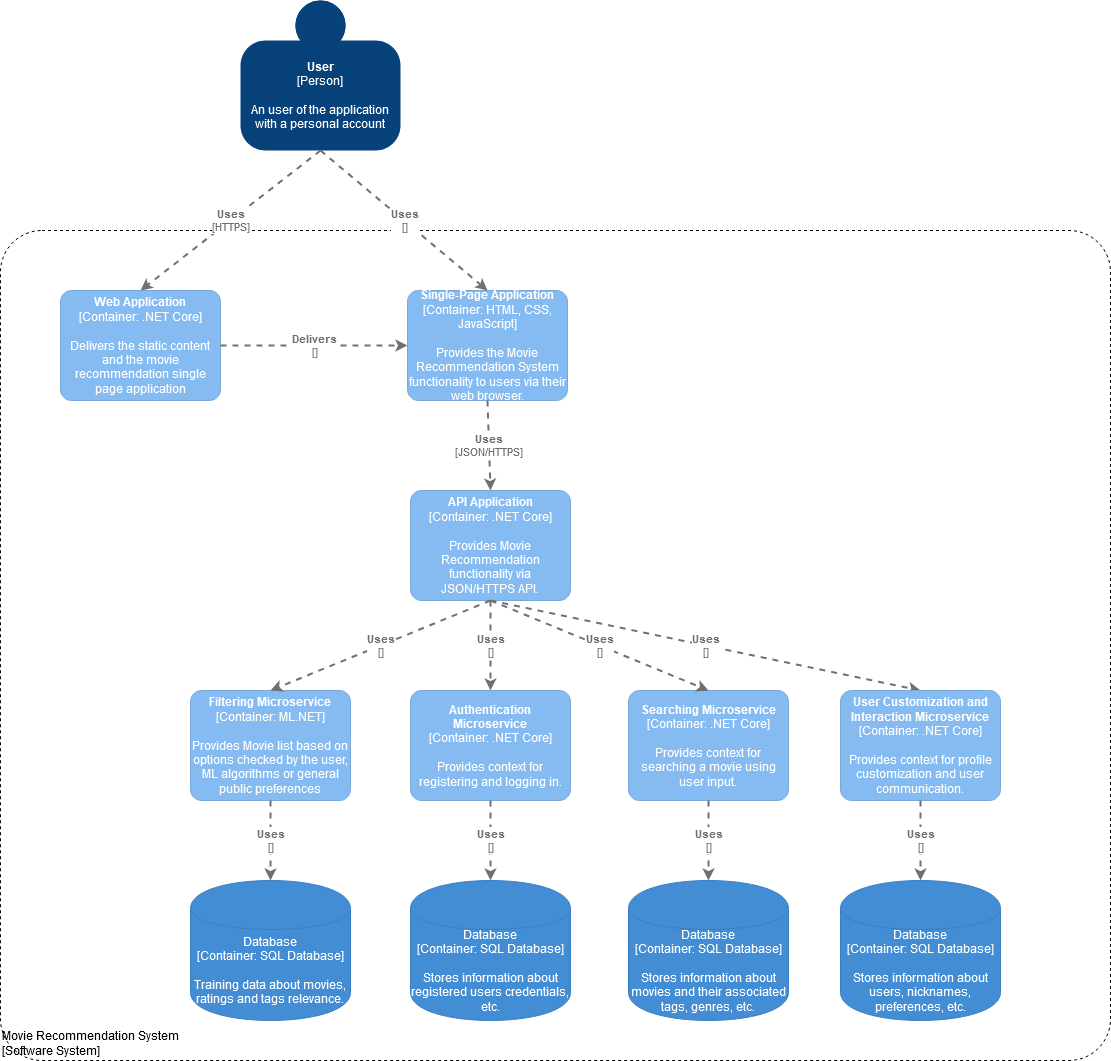

The diagram above was exported from draw.io. Its source (the exported page's mxGraphModel, read from the mxfile embedded in the PNG):
<mxGraphModel dx="1038" dy="575" grid="1" gridSize="10" guides="1" tooltips="1" connect="1" arrows="1" fold="1" page="1" pageScale="1" pageWidth="1654" pageHeight="2336" math="0" shadow="0">
  <root>
    <mxCell id="6mfWbq-_S5V-z4Zt2-C3-0" />
    <mxCell id="6mfWbq-_S5V-z4Zt2-C3-1" parent="6mfWbq-_S5V-z4Zt2-C3-0" />
    <object placeholders="1" c4Name="Movie Recommendation System" c4Type="ExecutionEnvironment" c4Application="Software System" label="&lt;div style=&quot;text-align: left&quot;&gt;%c4Name%&lt;/div&gt;&lt;div style=&quot;text-align: left&quot;&gt;[%c4Application%]&lt;/div&gt;" id="IZp4jViJWrQ4d3MobmBz-4">
      <mxCell style="rounded=1;whiteSpace=wrap;html=1;labelBackgroundColor=none;fillColor=none;align=left;arcSize=5;verticalAlign=bottom;metaEdit=1;metaData={&quot;c4Type&quot;:{&quot;editable&quot;:false}};points=[[0.25,0,0],[0.5,0,0],[0.75,0,0],[1,0.25,0],[1,0.5,0],[1,0.75,0],[0.75,1,0],[0.5,1,0],[0.25,1,0],[0,0.75,0],[0,0.5,0],[0,0.25,0]];dashed=1;" parent="6mfWbq-_S5V-z4Zt2-C3-1" vertex="1">
        <mxGeometry x="260" y="310" width="1110" height="830" as="geometry" />
      </mxCell>
    </object>
    <object placeholders="1" c4Name="User" c4Type="Person" c4Description="An user of the application with a personal account" label="&lt;b&gt;%c4Name%&lt;/b&gt;&lt;div&gt;[%c4Type%]&lt;/div&gt;&lt;br&gt;&lt;div&gt;%c4Description%&lt;/div&gt;" id="M0KrACMADGC8CFgrYmpd-0">
      <mxCell style="html=1;dashed=0;whitespace=wrap;fillColor=#08427b;strokeColor=none;fontColor=#ffffff;shape=mxgraph.c4.person;align=center;metaEdit=1;points=[[0.5,0,0],[1,0.5,0],[1,0.75,0],[0.75,1,0],[0.5,1,0],[0.25,1,0],[0,0.75,0],[0,0.5,0]];metaData={&quot;c4Type&quot;:{&quot;editable&quot;:false}};whiteSpace=wrap;" parent="6mfWbq-_S5V-z4Zt2-C3-1" vertex="1">
        <mxGeometry x="500" y="80" width="160" height="150" as="geometry" />
      </mxCell>
    </object>
    <object placeholders="1" c4Type="Relationship" c4Technology="HTTPS" c4Description="Uses" label="&lt;div style=&quot;text-align: left&quot;&gt;&lt;div style=&quot;text-align: center&quot;&gt;&lt;b&gt;%c4Description%&lt;/b&gt;&lt;/div&gt;&lt;div style=&quot;text-align: center&quot;&gt;[%c4Technology%]&lt;/div&gt;&lt;/div&gt;" id="M0KrACMADGC8CFgrYmpd-2">
      <mxCell style="edgeStyle=none;rounded=0;html=1;jettySize=auto;orthogonalLoop=1;strokeColor=#707070;strokeWidth=2;fontColor=#707070;jumpStyle=none;dashed=1;metaEdit=1;metaData={&quot;c4Type&quot;:{&quot;editable&quot;:false}};exitX=0.5;exitY=1;exitDx=0;exitDy=0;exitPerimeter=0;entryX=0.5;entryY=0;entryDx=0;entryDy=0;entryPerimeter=0;" parent="6mfWbq-_S5V-z4Zt2-C3-1" source="M0KrACMADGC8CFgrYmpd-0" target="IZp4jViJWrQ4d3MobmBz-2" edge="1">
        <mxGeometry width="160" relative="1" as="geometry">
          <mxPoint x="180" y="330" as="sourcePoint" />
          <mxPoint x="420" y="350" as="targetPoint" />
        </mxGeometry>
      </mxCell>
    </object>
    <object placeholders="1" c4Type="Database" c4Technology="SQL Database" c4Description="Training data about movies, ratings and tags relevance." label="%c4Type%&lt;div&gt;[Container:&amp;nbsp;%c4Technology%]&lt;/div&gt;&lt;br&gt;&lt;div&gt;%c4Description%&lt;/div&gt;" id="M0KrACMADGC8CFgrYmpd-5">
      <mxCell style="shape=cylinder;whiteSpace=wrap;html=1;boundedLbl=1;rounded=0;labelBackgroundColor=none;fillColor=#438DD5;fontSize=12;fontColor=#ffffff;align=center;strokeColor=#3C7FC0;metaEdit=1;points=[[0.5,0,0],[1,0.25,0],[1,0.5,0],[1,0.75,0],[0.5,1,0],[0,0.75,0],[0,0.5,0],[0,0.25,0]];metaData={&quot;c4Type&quot;:{&quot;editable&quot;:false}};" parent="6mfWbq-_S5V-z4Zt2-C3-1" vertex="1">
        <mxGeometry x="450" y="960" width="160" height="140" as="geometry" />
      </mxCell>
    </object>
    <object placeholders="1" c4Name="Web Application" c4Type="Container" c4Technology=".NET Core" c4Description="Delivers the static content and the movie recommendation single page application" label="&lt;b&gt;%c4Name%&lt;/b&gt;&lt;div&gt;[%c4Type%: %c4Technology%]&lt;/div&gt;&lt;br&gt;&lt;div&gt;%c4Description%&lt;/div&gt;" id="IZp4jViJWrQ4d3MobmBz-2">
      <mxCell style="rounded=1;whiteSpace=wrap;html=1;labelBackgroundColor=none;fillColor=#85BBF0;fontColor=#ffffff;align=center;arcSize=10;strokeColor=#78A8D8;metaEdit=1;metaData={&quot;c4Type&quot;:{&quot;editable&quot;:false}};points=[[0.25,0,0],[0.5,0,0],[0.75,0,0],[1,0.25,0],[1,0.5,0],[1,0.75,0],[0.75,1,0],[0.5,1,0],[0.25,1,0],[0,0.75,0],[0,0.5,0],[0,0.25,0]];" parent="6mfWbq-_S5V-z4Zt2-C3-1" vertex="1">
        <mxGeometry x="320" y="370" width="160" height="110.00000000000001" as="geometry" />
      </mxCell>
    </object>
    <object placeholders="1" c4Name="API Application" c4Type="Container" c4Technology=".NET Core" c4Description="Provides Movie Recommendation functionality via JSON/HTTPS API." label="&lt;b&gt;%c4Name%&lt;/b&gt;&lt;div&gt;[%c4Type%: %c4Technology%]&lt;/div&gt;&lt;br&gt;&lt;div&gt;%c4Description%&lt;/div&gt;" id="IZp4jViJWrQ4d3MobmBz-3">
      <mxCell style="rounded=1;whiteSpace=wrap;html=1;labelBackgroundColor=none;fillColor=#85BBF0;fontColor=#ffffff;align=center;arcSize=10;strokeColor=#78A8D8;metaEdit=1;metaData={&quot;c4Type&quot;:{&quot;editable&quot;:false}};points=[[0.25,0,0],[0.5,0,0],[0.75,0,0],[1,0.25,0],[1,0.5,0],[1,0.75,0],[0.75,1,0],[0.5,1,0],[0.25,1,0],[0,0.75,0],[0,0.5,0],[0,0.25,0]];" parent="6mfWbq-_S5V-z4Zt2-C3-1" vertex="1">
        <mxGeometry x="670" y="570" width="160" height="110.00000000000001" as="geometry" />
      </mxCell>
    </object>
    <object placeholders="1" c4Name="Single-Page Application" c4Type="Container" c4Technology="HTML, CSS, JavaScript" c4Description="Provides the Movie Recommendation System functionality to users via their web browser." label="&lt;b&gt;%c4Name%&lt;/b&gt;&lt;div&gt;[%c4Type%: %c4Technology%]&lt;/div&gt;&lt;br&gt;&lt;div&gt;%c4Description%&lt;/div&gt;" id="IZp4jViJWrQ4d3MobmBz-6">
      <mxCell style="rounded=1;whiteSpace=wrap;html=1;labelBackgroundColor=none;fillColor=#85BBF0;fontColor=#ffffff;align=center;arcSize=10;strokeColor=#78A8D8;metaEdit=1;metaData={&quot;c4Type&quot;:{&quot;editable&quot;:false}};points=[[0.25,0,0],[0.5,0,0],[0.75,0,0],[1,0.25,0],[1,0.5,0],[1,0.75,0],[0.75,1,0],[0.5,1,0],[0.25,1,0],[0,0.75,0],[0,0.5,0],[0,0.25,0]];" parent="6mfWbq-_S5V-z4Zt2-C3-1" vertex="1">
        <mxGeometry x="667" y="370" width="160" height="110.00000000000001" as="geometry" />
      </mxCell>
    </object>
    <object placeholders="1" c4Type="Relationship" c4Technology="" c4Description="Delivers" label="&lt;div style=&quot;text-align: left&quot;&gt;&lt;div style=&quot;text-align: center&quot;&gt;&lt;b&gt;%c4Description%&lt;/b&gt;&lt;/div&gt;&lt;div style=&quot;text-align: center&quot;&gt;[%c4Technology%]&lt;/div&gt;&lt;/div&gt;" id="PBfSMSSRMqtYM5io3Fr0-3">
      <mxCell style="edgeStyle=none;rounded=0;html=1;entryX=0;entryY=0.5;jettySize=auto;orthogonalLoop=1;strokeColor=#707070;strokeWidth=2;fontColor=#707070;jumpStyle=none;dashed=1;metaEdit=1;metaData={&quot;c4Type&quot;:{&quot;editable&quot;:false}};exitX=1;exitY=0.5;exitDx=0;exitDy=0;exitPerimeter=0;entryDx=0;entryDy=0;entryPerimeter=0;" parent="6mfWbq-_S5V-z4Zt2-C3-1" source="IZp4jViJWrQ4d3MobmBz-2" target="IZp4jViJWrQ4d3MobmBz-6" edge="1">
        <mxGeometry width="160" relative="1" as="geometry">
          <mxPoint x="670" y="400" as="sourcePoint" />
          <mxPoint x="830" y="400" as="targetPoint" />
        </mxGeometry>
      </mxCell>
    </object>
    <object placeholders="1" c4Type="Relationship" c4Technology="JSON/HTTPS" c4Description="Uses" label="&lt;div style=&quot;text-align: left&quot;&gt;&lt;div style=&quot;text-align: center&quot;&gt;&lt;b&gt;%c4Description%&lt;/b&gt;&lt;/div&gt;&lt;div style=&quot;text-align: center&quot;&gt;[%c4Technology%]&lt;/div&gt;&lt;/div&gt;" id="PBfSMSSRMqtYM5io3Fr0-5">
      <mxCell style="edgeStyle=none;rounded=0;html=1;entryX=0.5;entryY=0;jettySize=auto;orthogonalLoop=1;strokeColor=#707070;strokeWidth=2;fontColor=#707070;jumpStyle=none;dashed=1;metaEdit=1;metaData={&quot;c4Type&quot;:{&quot;editable&quot;:false}};exitX=0.5;exitY=1;exitDx=0;exitDy=0;exitPerimeter=0;entryDx=0;entryDy=0;entryPerimeter=0;" parent="6mfWbq-_S5V-z4Zt2-C3-1" source="IZp4jViJWrQ4d3MobmBz-6" target="IZp4jViJWrQ4d3MobmBz-3" edge="1">
        <mxGeometry width="160" relative="1" as="geometry">
          <mxPoint x="700" y="500" as="sourcePoint" />
          <mxPoint x="860" y="500" as="targetPoint" />
        </mxGeometry>
      </mxCell>
    </object>
    <object placeholders="1" c4Type="Relationship" c4Technology="" c4Description="Uses" label="&lt;div style=&quot;text-align: left&quot;&gt;&lt;div style=&quot;text-align: center&quot;&gt;&lt;b&gt;%c4Description%&lt;/b&gt;&lt;/div&gt;&lt;div style=&quot;text-align: center&quot;&gt;[%c4Technology%]&lt;/div&gt;&lt;/div&gt;" id="PBfSMSSRMqtYM5io3Fr0-8">
      <mxCell style="edgeStyle=none;rounded=0;html=1;jettySize=auto;orthogonalLoop=1;strokeColor=#707070;strokeWidth=2;fontColor=#707070;jumpStyle=none;dashed=1;metaEdit=1;metaData={&quot;c4Type&quot;:{&quot;editable&quot;:false}};exitX=0.5;exitY=1;exitDx=0;exitDy=0;exitPerimeter=0;entryX=0.5;entryY=0;entryDx=0;entryDy=0;entryPerimeter=0;" parent="6mfWbq-_S5V-z4Zt2-C3-1" source="M0KrACMADGC8CFgrYmpd-0" target="IZp4jViJWrQ4d3MobmBz-6" edge="1">
        <mxGeometry width="160" relative="1" as="geometry">
          <mxPoint x="630" y="210" as="sourcePoint" />
          <mxPoint x="410" y="380" as="targetPoint" />
        </mxGeometry>
      </mxCell>
    </object>
    <object placeholders="1" c4Name="Filtering Microservice" c4Type="Container" c4Technology="ML.NET" c4Description="Provides Movie list based on options checked by the user, ML algorithms or general public preferences" label="&lt;b&gt;%c4Name%&lt;/b&gt;&lt;div&gt;[%c4Type%: %c4Technology%]&lt;/div&gt;&lt;br&gt;&lt;div&gt;%c4Description%&lt;/div&gt;" id="-SZqnYvBTtaV0wuW9oXE-0">
      <mxCell style="rounded=1;whiteSpace=wrap;html=1;labelBackgroundColor=none;fillColor=#85BBF0;fontColor=#ffffff;align=center;arcSize=10;strokeColor=#78A8D8;metaEdit=1;metaData={&quot;c4Type&quot;:{&quot;editable&quot;:false}};points=[[0.25,0,0],[0.5,0,0],[0.75,0,0],[1,0.25,0],[1,0.5,0],[1,0.75,0],[0.75,1,0],[0.5,1,0],[0.25,1,0],[0,0.75,0],[0,0.5,0],[0,0.25,0]];" parent="6mfWbq-_S5V-z4Zt2-C3-1" vertex="1">
        <mxGeometry x="450" y="770" width="160" height="110.00000000000001" as="geometry" />
      </mxCell>
    </object>
    <object placeholders="1" c4Type="Relationship" c4Technology="" c4Description="Uses" label="&lt;div style=&quot;text-align: left&quot;&gt;&lt;div style=&quot;text-align: center&quot;&gt;&lt;b&gt;%c4Description%&lt;/b&gt;&lt;/div&gt;&lt;div style=&quot;text-align: center&quot;&gt;[%c4Technology%]&lt;/div&gt;&lt;/div&gt;" id="9eDpdi8cFqXCPiPSlXVx-0">
      <mxCell style="edgeStyle=none;rounded=0;html=1;jettySize=auto;orthogonalLoop=1;strokeColor=#707070;strokeWidth=2;fontColor=#707070;jumpStyle=none;dashed=1;metaEdit=1;metaData={&quot;c4Type&quot;:{&quot;editable&quot;:false}};exitX=0.5;exitY=1;exitDx=0;exitDy=0;exitPerimeter=0;entryX=0.5;entryY=0;entryDx=0;entryDy=0;entryPerimeter=0;" parent="6mfWbq-_S5V-z4Zt2-C3-1" source="IZp4jViJWrQ4d3MobmBz-3" target="-SZqnYvBTtaV0wuW9oXE-0" edge="1">
        <mxGeometry width="160" relative="1" as="geometry">
          <mxPoint x="450" y="700" as="sourcePoint" />
          <mxPoint x="610" y="700" as="targetPoint" />
        </mxGeometry>
      </mxCell>
    </object>
    <object placeholders="1" c4Type="Relationship" c4Technology="" c4Description="Uses" label="&lt;div style=&quot;text-align: left&quot;&gt;&lt;div style=&quot;text-align: center&quot;&gt;&lt;b&gt;%c4Description%&lt;/b&gt;&lt;/div&gt;&lt;div style=&quot;text-align: center&quot;&gt;[%c4Technology%]&lt;/div&gt;&lt;/div&gt;" id="9eDpdi8cFqXCPiPSlXVx-1">
      <mxCell style="edgeStyle=none;rounded=0;html=1;jettySize=auto;orthogonalLoop=1;strokeColor=#707070;strokeWidth=2;fontColor=#707070;jumpStyle=none;dashed=1;metaEdit=1;metaData={&quot;c4Type&quot;:{&quot;editable&quot;:false}};exitX=0.5;exitY=1;exitDx=0;exitDy=0;exitPerimeter=0;entryX=0.5;entryY=0;entryDx=0;entryDy=0;entryPerimeter=0;" parent="6mfWbq-_S5V-z4Zt2-C3-1" source="-SZqnYvBTtaV0wuW9oXE-0" target="M0KrACMADGC8CFgrYmpd-5" edge="1">
        <mxGeometry width="160" relative="1" as="geometry">
          <mxPoint x="450" y="700" as="sourcePoint" />
          <mxPoint x="610" y="700" as="targetPoint" />
        </mxGeometry>
      </mxCell>
    </object>
    <object placeholders="1" c4Name="Authentication Microservice" c4Type="Container" c4Technology=".NET Core" c4Description="Provides context for registering and logging in." label="&lt;b&gt;%c4Name%&lt;/b&gt;&lt;div&gt;[%c4Type%: %c4Technology%]&lt;/div&gt;&lt;br&gt;&lt;div&gt;%c4Description%&lt;/div&gt;" id="9eDpdi8cFqXCPiPSlXVx-3">
      <mxCell style="rounded=1;whiteSpace=wrap;html=1;labelBackgroundColor=none;fillColor=#85BBF0;fontColor=#ffffff;align=center;arcSize=10;strokeColor=#78A8D8;metaEdit=1;metaData={&quot;c4Type&quot;:{&quot;editable&quot;:false}};points=[[0.25,0,0],[0.5,0,0],[0.75,0,0],[1,0.25,0],[1,0.5,0],[1,0.75,0],[0.75,1,0],[0.5,1,0],[0.25,1,0],[0,0.75,0],[0,0.5,0],[0,0.25,0]];" parent="6mfWbq-_S5V-z4Zt2-C3-1" vertex="1">
        <mxGeometry x="670" y="770" width="160" height="110.00000000000001" as="geometry" />
      </mxCell>
    </object>
    <object placeholders="1" c4Type="Relationship" c4Technology="" c4Description="Uses" label="&lt;div style=&quot;text-align: left&quot;&gt;&lt;div style=&quot;text-align: center&quot;&gt;&lt;b&gt;%c4Description%&lt;/b&gt;&lt;/div&gt;&lt;div style=&quot;text-align: center&quot;&gt;[%c4Technology%]&lt;/div&gt;&lt;/div&gt;" id="9eDpdi8cFqXCPiPSlXVx-4">
      <mxCell style="edgeStyle=none;rounded=0;html=1;entryX=0.5;entryY=0;jettySize=auto;orthogonalLoop=1;strokeColor=#707070;strokeWidth=2;fontColor=#707070;jumpStyle=none;dashed=1;metaEdit=1;metaData={&quot;c4Type&quot;:{&quot;editable&quot;:false}};exitX=0.5;exitY=1;exitDx=0;exitDy=0;exitPerimeter=0;entryDx=0;entryDy=0;entryPerimeter=0;" parent="6mfWbq-_S5V-z4Zt2-C3-1" source="IZp4jViJWrQ4d3MobmBz-3" target="9eDpdi8cFqXCPiPSlXVx-3" edge="1">
        <mxGeometry width="160" relative="1" as="geometry">
          <mxPoint x="660" y="750" as="sourcePoint" />
          <mxPoint x="820" y="750" as="targetPoint" />
        </mxGeometry>
      </mxCell>
    </object>
    <object placeholders="1" c4Type="Relationship" c4Technology="" c4Description="Uses" label="&lt;div style=&quot;text-align: left&quot;&gt;&lt;div style=&quot;text-align: center&quot;&gt;&lt;b&gt;%c4Description%&lt;/b&gt;&lt;/div&gt;&lt;div style=&quot;text-align: center&quot;&gt;[%c4Technology%]&lt;/div&gt;&lt;/div&gt;" id="9eDpdi8cFqXCPiPSlXVx-5">
      <mxCell style="edgeStyle=none;rounded=0;html=1;jettySize=auto;orthogonalLoop=1;strokeColor=#707070;strokeWidth=2;fontColor=#707070;jumpStyle=none;dashed=1;metaEdit=1;metaData={&quot;c4Type&quot;:{&quot;editable&quot;:false}};exitX=0.5;exitY=1;exitDx=0;exitDy=0;exitPerimeter=0;entryX=0.5;entryY=0;entryDx=0;entryDy=0;entryPerimeter=0;" parent="6mfWbq-_S5V-z4Zt2-C3-1" source="9eDpdi8cFqXCPiPSlXVx-3" target="-zxVjdpd_EVvsCu_C8Oo-0" edge="1">
        <mxGeometry width="160" relative="1" as="geometry">
          <mxPoint x="660" y="800" as="sourcePoint" />
          <mxPoint x="820" y="800" as="targetPoint" />
        </mxGeometry>
      </mxCell>
    </object>
    <object placeholders="1" c4Name="Searching Microservice" c4Type="Container" c4Technology=".NET Core" c4Description="Provides context for searching a movie using user input. " label="&lt;b&gt;%c4Name%&lt;/b&gt;&lt;div&gt;[%c4Type%: %c4Technology%]&lt;/div&gt;&lt;br&gt;&lt;div&gt;%c4Description%&lt;/div&gt;" id="9eDpdi8cFqXCPiPSlXVx-6">
      <mxCell style="rounded=1;whiteSpace=wrap;html=1;labelBackgroundColor=none;fillColor=#85BBF0;fontColor=#ffffff;align=center;arcSize=10;strokeColor=#78A8D8;metaEdit=1;metaData={&quot;c4Type&quot;:{&quot;editable&quot;:false}};points=[[0.25,0,0],[0.5,0,0],[0.75,0,0],[1,0.25,0],[1,0.5,0],[1,0.75,0],[0.75,1,0],[0.5,1,0],[0.25,1,0],[0,0.75,0],[0,0.5,0],[0,0.25,0]];" parent="6mfWbq-_S5V-z4Zt2-C3-1" vertex="1">
        <mxGeometry x="888" y="770" width="160" height="110.00000000000001" as="geometry" />
      </mxCell>
    </object>
    <object placeholders="1" c4Type="Relationship" c4Technology="" c4Description="Uses" label="&lt;div style=&quot;text-align: left&quot;&gt;&lt;div style=&quot;text-align: center&quot;&gt;&lt;b&gt;%c4Description%&lt;/b&gt;&lt;/div&gt;&lt;div style=&quot;text-align: center&quot;&gt;[%c4Technology%]&lt;/div&gt;&lt;/div&gt;" id="9eDpdi8cFqXCPiPSlXVx-7">
      <mxCell style="edgeStyle=none;rounded=0;html=1;entryX=0.5;entryY=0;jettySize=auto;orthogonalLoop=1;strokeColor=#707070;strokeWidth=2;fontColor=#707070;jumpStyle=none;dashed=1;metaEdit=1;metaData={&quot;c4Type&quot;:{&quot;editable&quot;:false}};exitX=0.5;exitY=1;exitDx=0;exitDy=0;exitPerimeter=0;entryDx=0;entryDy=0;entryPerimeter=0;" parent="6mfWbq-_S5V-z4Zt2-C3-1" source="IZp4jViJWrQ4d3MobmBz-3" target="9eDpdi8cFqXCPiPSlXVx-6" edge="1">
        <mxGeometry width="160" relative="1" as="geometry">
          <mxPoint x="560" y="740" as="sourcePoint" />
          <mxPoint x="720" y="740" as="targetPoint" />
        </mxGeometry>
      </mxCell>
    </object>
    <object placeholders="1" c4Type="Relationship" c4Technology="" c4Description="Uses" label="&lt;div style=&quot;text-align: left&quot;&gt;&lt;div style=&quot;text-align: center&quot;&gt;&lt;b&gt;%c4Description%&lt;/b&gt;&lt;/div&gt;&lt;div style=&quot;text-align: center&quot;&gt;[%c4Technology%]&lt;/div&gt;&lt;/div&gt;" id="9eDpdi8cFqXCPiPSlXVx-8">
      <mxCell style="edgeStyle=none;rounded=0;html=1;jettySize=auto;orthogonalLoop=1;strokeColor=#707070;strokeWidth=2;fontColor=#707070;jumpStyle=none;dashed=1;metaEdit=1;metaData={&quot;c4Type&quot;:{&quot;editable&quot;:false}};exitX=0.5;exitY=1;exitDx=0;exitDy=0;exitPerimeter=0;entryX=0.5;entryY=0;entryDx=0;entryDy=0;entryPerimeter=0;" parent="6mfWbq-_S5V-z4Zt2-C3-1" source="9eDpdi8cFqXCPiPSlXVx-6" target="-zxVjdpd_EVvsCu_C8Oo-1" edge="1">
        <mxGeometry width="160" relative="1" as="geometry">
          <mxPoint x="560" y="810" as="sourcePoint" />
          <mxPoint x="720" y="810" as="targetPoint" />
        </mxGeometry>
      </mxCell>
    </object>
    <object placeholders="1" c4Type="Relationship" c4Technology="" c4Description="Uses" label="&lt;div style=&quot;text-align: left&quot;&gt;&lt;div style=&quot;text-align: center&quot;&gt;&lt;b&gt;%c4Description%&lt;/b&gt;&lt;/div&gt;&lt;div style=&quot;text-align: center&quot;&gt;[%c4Technology%]&lt;/div&gt;&lt;/div&gt;" id="9eDpdi8cFqXCPiPSlXVx-9">
      <mxCell style="edgeStyle=none;rounded=0;html=1;jettySize=auto;orthogonalLoop=1;strokeColor=#707070;strokeWidth=2;fontColor=#707070;jumpStyle=none;dashed=1;metaEdit=1;metaData={&quot;c4Type&quot;:{&quot;editable&quot;:false}};entryX=0.5;entryY=0;entryDx=0;entryDy=0;entryPerimeter=0;" parent="6mfWbq-_S5V-z4Zt2-C3-1" target="9eDpdi8cFqXCPiPSlXVx-10" edge="1">
        <mxGeometry width="160" relative="1" as="geometry">
          <mxPoint x="750" y="680" as="sourcePoint" />
          <mxPoint x="970" y="850" as="targetPoint" />
        </mxGeometry>
      </mxCell>
    </object>
    <object placeholders="1" c4Name="User Customization and Interaction Microservice" c4Type="Container" c4Technology=".NET Core" c4Description="Provides context for profile customization and user communication." label="&lt;b&gt;%c4Name%&lt;/b&gt;&lt;div&gt;[%c4Type%: %c4Technology%]&lt;/div&gt;&lt;br&gt;&lt;div&gt;%c4Description%&lt;/div&gt;" id="9eDpdi8cFqXCPiPSlXVx-10">
      <mxCell style="rounded=1;whiteSpace=wrap;html=1;labelBackgroundColor=none;fillColor=#85BBF0;fontColor=#ffffff;align=center;arcSize=10;strokeColor=#78A8D8;metaEdit=1;metaData={&quot;c4Type&quot;:{&quot;editable&quot;:false}};points=[[0.25,0,0],[0.5,0,0],[0.75,0,0],[1,0.25,0],[1,0.5,0],[1,0.75,0],[0.75,1,0],[0.5,1,0],[0.25,1,0],[0,0.75,0],[0,0.5,0],[0,0.25,0]];" parent="6mfWbq-_S5V-z4Zt2-C3-1" vertex="1">
        <mxGeometry x="1100" y="770" width="160" height="110.00000000000001" as="geometry" />
      </mxCell>
    </object>
    <object placeholders="1" c4Type="Relationship" c4Technology="" c4Description="Uses" label="&lt;div style=&quot;text-align: left&quot;&gt;&lt;div style=&quot;text-align: center&quot;&gt;&lt;b&gt;%c4Description%&lt;/b&gt;&lt;/div&gt;&lt;div style=&quot;text-align: center&quot;&gt;[%c4Technology%]&lt;/div&gt;&lt;/div&gt;" id="9eDpdi8cFqXCPiPSlXVx-11">
      <mxCell style="edgeStyle=none;rounded=0;html=1;jettySize=auto;orthogonalLoop=1;strokeColor=#707070;strokeWidth=2;fontColor=#707070;jumpStyle=none;dashed=1;metaEdit=1;metaData={&quot;c4Type&quot;:{&quot;editable&quot;:false}};exitX=0.5;exitY=1;exitDx=0;exitDy=0;exitPerimeter=0;" parent="6mfWbq-_S5V-z4Zt2-C3-1" source="9eDpdi8cFqXCPiPSlXVx-10" target="-zxVjdpd_EVvsCu_C8Oo-2" edge="1">
        <mxGeometry width="160" relative="1" as="geometry">
          <mxPoint x="600" y="940" as="sourcePoint" />
          <mxPoint x="760" y="940" as="targetPoint" />
        </mxGeometry>
      </mxCell>
    </object>
    <object placeholders="1" c4Type="Database" c4Technology="SQL Database" c4Description="Stores information about registered users credentials, etc." label="%c4Type%&lt;div&gt;[Container:&amp;nbsp;%c4Technology%]&lt;/div&gt;&lt;br&gt;&lt;div&gt;%c4Description%&lt;/div&gt;" id="-zxVjdpd_EVvsCu_C8Oo-0">
      <mxCell style="shape=cylinder;whiteSpace=wrap;html=1;boundedLbl=1;rounded=0;labelBackgroundColor=none;fillColor=#438DD5;fontSize=12;fontColor=#ffffff;align=center;strokeColor=#3C7FC0;metaEdit=1;points=[[0.5,0,0],[1,0.25,0],[1,0.5,0],[1,0.75,0],[0.5,1,0],[0,0.75,0],[0,0.5,0],[0,0.25,0]];metaData={&quot;c4Type&quot;:{&quot;editable&quot;:false}};" parent="6mfWbq-_S5V-z4Zt2-C3-1" vertex="1">
        <mxGeometry x="670" y="960" width="160" height="140" as="geometry" />
      </mxCell>
    </object>
    <object placeholders="1" c4Type="Database" c4Technology="SQL Database" c4Description="Stores information about movies and their associated tags, genres, etc." label="%c4Type%&lt;div&gt;[Container:&amp;nbsp;%c4Technology%]&lt;/div&gt;&lt;br&gt;&lt;div&gt;%c4Description%&lt;/div&gt;" id="-zxVjdpd_EVvsCu_C8Oo-1">
      <mxCell style="shape=cylinder;whiteSpace=wrap;html=1;boundedLbl=1;rounded=0;labelBackgroundColor=none;fillColor=#438DD5;fontSize=12;fontColor=#ffffff;align=center;strokeColor=#3C7FC0;metaEdit=1;points=[[0.5,0,0],[1,0.25,0],[1,0.5,0],[1,0.75,0],[0.5,1,0],[0,0.75,0],[0,0.5,0],[0,0.25,0]];metaData={&quot;c4Type&quot;:{&quot;editable&quot;:false}};" parent="6mfWbq-_S5V-z4Zt2-C3-1" vertex="1">
        <mxGeometry x="888" y="960" width="160" height="140" as="geometry" />
      </mxCell>
    </object>
    <object placeholders="1" c4Type="Database" c4Technology="SQL Database" c4Description="Stores information about users, nicknames, preferences, etc." label="%c4Type%&lt;div&gt;[Container:&amp;nbsp;%c4Technology%]&lt;/div&gt;&lt;br&gt;&lt;div&gt;%c4Description%&lt;/div&gt;" id="-zxVjdpd_EVvsCu_C8Oo-2">
      <mxCell style="shape=cylinder;whiteSpace=wrap;html=1;boundedLbl=1;rounded=0;labelBackgroundColor=none;fillColor=#438DD5;fontSize=12;fontColor=#ffffff;align=center;strokeColor=#3C7FC0;metaEdit=1;points=[[0.5,0,0],[1,0.25,0],[1,0.5,0],[1,0.75,0],[0.5,1,0],[0,0.75,0],[0,0.5,0],[0,0.25,0]];metaData={&quot;c4Type&quot;:{&quot;editable&quot;:false}};" parent="6mfWbq-_S5V-z4Zt2-C3-1" vertex="1">
        <mxGeometry x="1100" y="960" width="160" height="140" as="geometry" />
      </mxCell>
    </object>
  </root>
</mxGraphModel>